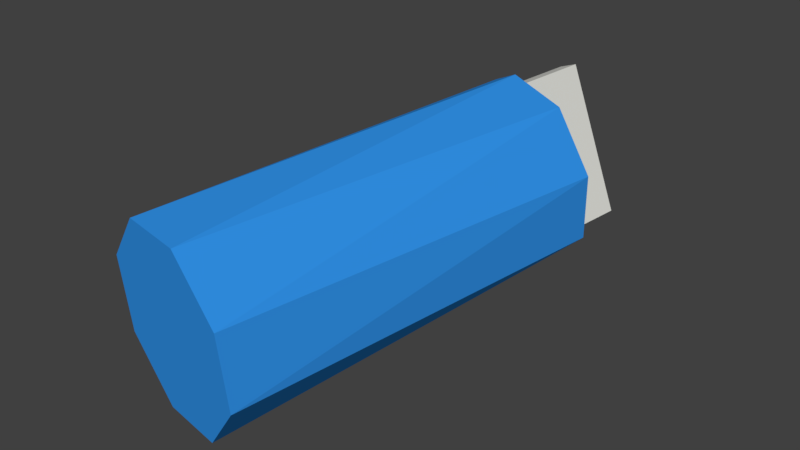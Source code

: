 # Source: usbstick.blend  (saved by Blender 2.78.0; exported with 4.5.12 LTS)
import bpy
from mathutils import Matrix  # noqa: F401  (used for matrix-valued properties, if any)

bpy.ops.wm.read_factory_settings(use_empty=True)
scene = bpy.context.scene
scene.name = 'Scene'

# ---- collections
col_collection_1 = bpy.data.collections.new('Collection 1'); scene.collection.children.link(col_collection_1)

# ---- materials (node trees are filled in below, after node groups)
mat_usbgrau = bpy.data.materials.new('usbgrau')
mat_usbgrau.alpha_threshold = 0.0
mat_usbgrau.use_transparent_shadow = False
mat_usbgrau.diffuse_color = (0.6955, 0.6982, 0.6522, 1.0)
mat_usbgrau.roughness = 0.5
mat_usbblau = bpy.data.materials.new('usbblau')
mat_usbblau.alpha_threshold = 0.0
mat_usbblau.use_transparent_shadow = False
mat_usbblau.diffuse_color = (0.03086, 0.2843, 0.8, 1.0)
mat_usbblau.roughness = 0.5

# ---- material node trees

# ---- world
world_world = bpy.data.worlds.new('World'); scene.world = world_world
world_world.color = (0.05088, 0.05088, 0.05088)
world_world.use_sun_shadow = False
world_world.sun_shadow_jitter_overblur = 0.0
world_world.cycles.sampling_method = 'MANUAL'

# ---- meshes
me_cube_001 = bpy.data.meshes.new('Cube.001')
me_cube_001.from_pydata([(-1.0, -1.0, -1.0), (-1.0, -1.0, 1.0), (-1.0, 1.0, -1.0), (-1.0, 1.0, 1.0), (1.0, -1.0, -1.0), (1.0, -1.0, 1.0), (1.0, 1.0, -1.0), (1.0, 1.0, 1.0)], [], [(0, 1, 3, 2), (2, 3, 7, 6), (6, 7, 5, 4), (4, 5, 1, 0), (2, 6, 4, 0), (7, 3, 1, 5)])
me_cube_001.materials.append(mat_usbgrau)
me_cube_001.use_remesh_preserve_volume = False
me_cube_001.use_remesh_preserve_attributes = False
me_cube_001.use_mirror_vertex_groups = False
me_cube_001.update()
me_cylinder = bpy.data.meshes.new('Cylinder')
me_cylinder.from_pydata([(0.0, 1.0, -1.0), (0.5556, 0.8315, 1.0), (0.7071, 0.7071, -1.0), (0.9808, 0.1951, 1.0), (1.0, 7.55e-08, -1.0), (0.8315, -0.5556, 1.0), (0.7071, -0.7071, -1.0), (0.1951, -0.9808, 1.0), (-3.258e-07, -1.0, -1.0), (-0.1951, -0.9808, 1.0), (-0.7071, -0.7071, -1.0), (-0.8315, -0.5556, 1.0), (-1.0, 9.656e-07, -1.0), (-0.9808, 0.1951, 1.0), (-0.7071, 0.7071, -1.0), (-0.5556, 0.8315, 1.0)], [], [(2, 1, 3), (4, 5, 6), (4, 3, 5), (10, 11, 12), (6, 7, 8), (6, 5, 7), (7, 9, 8), (12, 13, 14), (10, 9, 11), (0, 14, 15), (12, 11, 13), (0, 2, 4, 6, 8, 10, 12, 14), (14, 13, 15), (15, 13, 11, 9, 7, 5, 3, 1), (0, 15, 1), (2, 3, 4), (0, 1, 2), (8, 9, 10)])
me_cylinder.materials.append(mat_usbblau)
me_cylinder.use_remesh_preserve_volume = False
me_cylinder.use_remesh_preserve_attributes = False
me_cylinder.use_mirror_vertex_groups = False
me_cylinder.update()

# ---- objects
ob_cube = bpy.data.objects.new('Cube', me_cube_001)
ob_cylinder = bpy.data.objects.new('Cylinder', me_cylinder)

# ---- transforms, parenting, visibility, modifiers, constraints
ob_cube.location = (0.2531, 1.861, 0.106)
ob_cube.rotation_euler = (-4.821, -1.194, 3.083)
ob_cube.scale = (0.7798, 0.1044, 0.9949)
ob_cube.lineart.crease_threshold = 0.0
ob_cylinder.location = (0.0, 0.0, 0.0)
ob_cylinder.rotation_euler = (-1.535, -0.4327, -0.1463)
ob_cylinder.scale = (0.688, 0.9386, 2.092)
ob_cylinder.lineart.crease_threshold = 0.0

# ---- collection membership
col_collection_1.objects.link(ob_cube)
col_collection_1.objects.link(ob_cylinder)

# ---- scene / render settings (as saved in the file)
scene.frame_start = 1; scene.frame_end = 250; scene.frame_set(1)
scene.render.engine = 'BLENDER_EEVEE_NEXT'
scene.render.resolution_percentage = 50
scene.render.dither_intensity = 0.0
scene.cycles.use_denoising = False
scene.cycles.samples = 128
scene.cycles.sampling_pattern = 'TABULATED_SOBOL'
scene.cycles.light_sampling_threshold = 0.0
scene.cycles.use_adaptive_sampling = False
scene.cycles.use_light_tree = False
scene.cycles.blur_glossy = 0.0
scene.cycles.sample_clamp_indirect = 0.0
scene.view_settings.view_transform = 'Standard'
bpy.context.view_layer.update()

# ---- added for rendering (the .blend has no active camera and no usable light): camera, sun
cam_auto = bpy.data.cameras.new('AutoCamera')
cam_auto.lens = 50.0
cam_auto.sensor_width = 36.0
cam_auto.clip_end = 1000.0
ob_auto_camera = bpy.data.objects.new('AutoCamera', cam_auto)
scene.collection.objects.link(ob_auto_camera)
ob_auto_camera.location = (5.7108, -6.50906, 4.56864)
ob_auto_camera.rotation_euler = (1.09748, -7.21219e-08, 0.694738)
scene.camera = ob_auto_camera
light_auto_sun = bpy.data.lights.new('AutoSun', 'SUN')
light_auto_sun.energy = 3.0
light_auto_sun.angle = 0.0523599
ob_auto_sun = bpy.data.objects.new('AutoSun', light_auto_sun)
scene.collection.objects.link(ob_auto_sun)
ob_auto_sun.rotation_euler = (0.872665, 0.174533, 0.523599)
bpy.context.view_layer.update()

